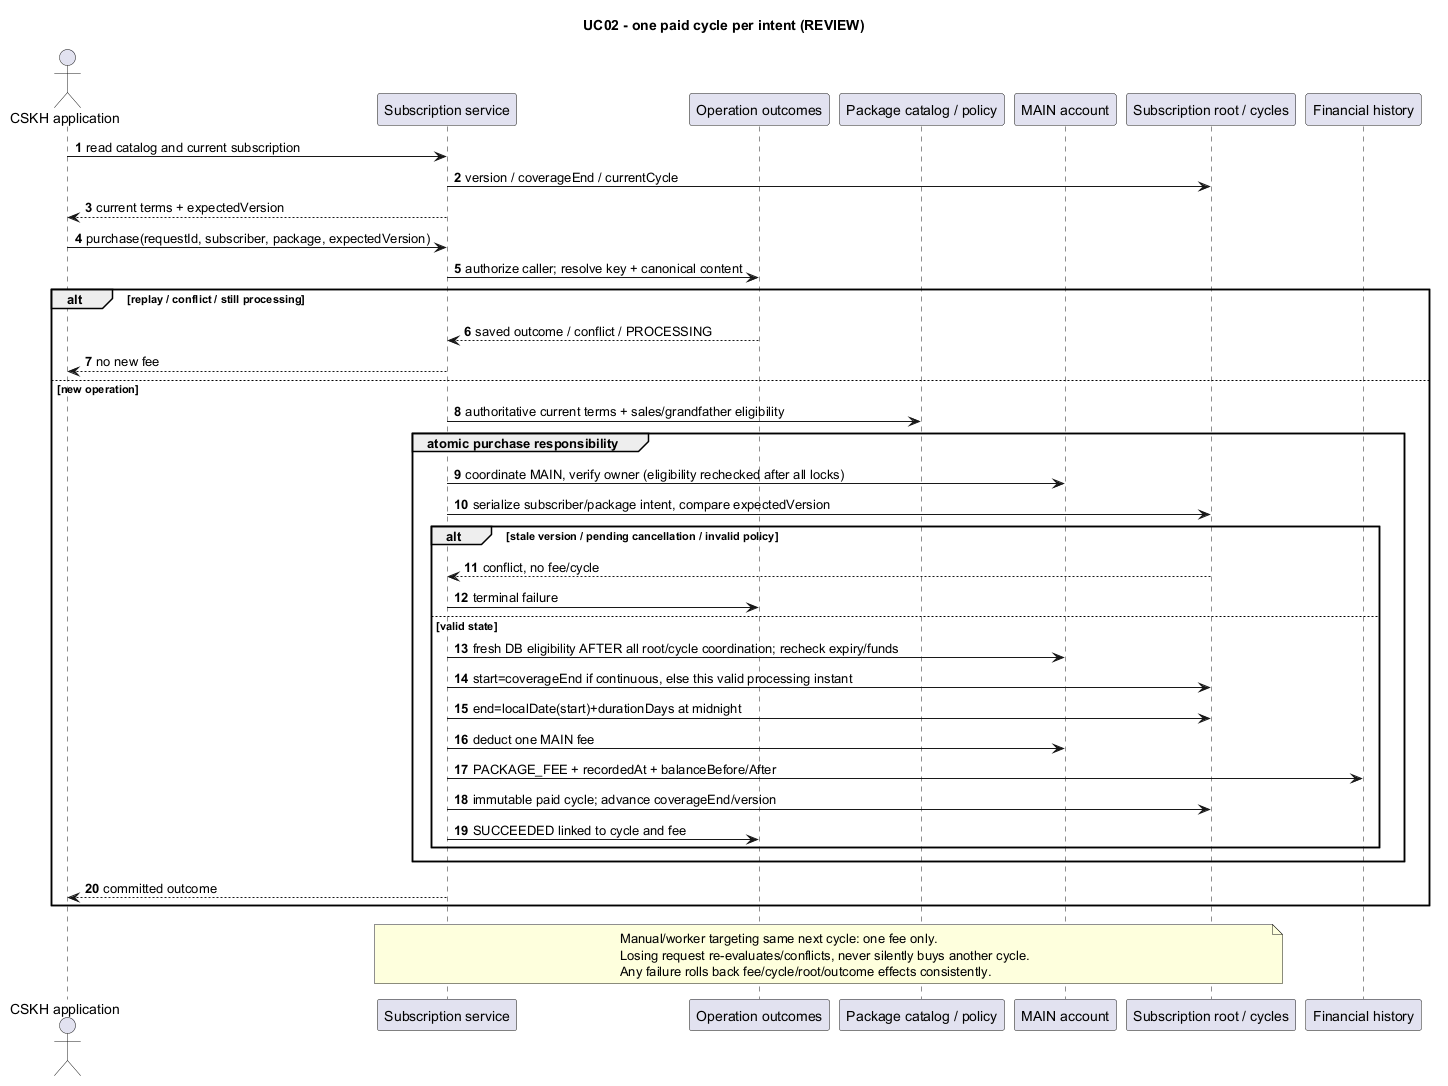

The diagram above was rendered by PlantUML. Its source (embedded in the PNG):
@startuml
title UC02 - one paid cycle per intent (REVIEW)
autonumber
actor "CSKH application" as C
participant "Subscription service" as S
participant "Operation outcomes" as O
participant "Package catalog / policy" as P
participant "MAIN account" as A
participant "Subscription root / cycles" as R
participant "Financial history" as L
C -> S : read catalog and current subscription
S -> R : version / coverageEnd / currentCycle
S --> C : current terms + expectedVersion
C -> S : purchase(requestId, subscriber, package, expectedVersion)
S -> O : authorize caller; resolve key + canonical content
alt replay / conflict / still processing
 O --> S : saved outcome / conflict / PROCESSING
 S --> C : no new fee
else new operation
 S -> P : authoritative current terms + sales/grandfather eligibility
 group atomic purchase responsibility
  S -> A : coordinate MAIN, verify owner (eligibility rechecked after all locks)
  S -> R : serialize subscriber/package intent, compare expectedVersion
  alt stale version / pending cancellation / invalid policy
   R --> S : conflict, no fee/cycle
   S -> O : terminal failure
  else valid state
   S -> A : fresh DB eligibility AFTER all root/cycle coordination; recheck expiry/funds
   S -> R : start=coverageEnd if continuous, else this valid processing instant
   S -> R : end=localDate(start)+durationDays at midnight
   S -> A : deduct one MAIN fee
   S -> L : PACKAGE_FEE + recordedAt + balanceBefore/After
   S -> R : immutable paid cycle; advance coverageEnd/version
   S -> O : SUCCEEDED linked to cycle and fee
  end
 end
 S --> C : committed outcome
end
note over S,R
 Manual/worker targeting same next cycle: one fee only.
 Losing request re-evaluates/conflicts, never silently buys another cycle.
 Any failure rolls back fee/cycle/root/outcome effects consistently.
end note
@enduml